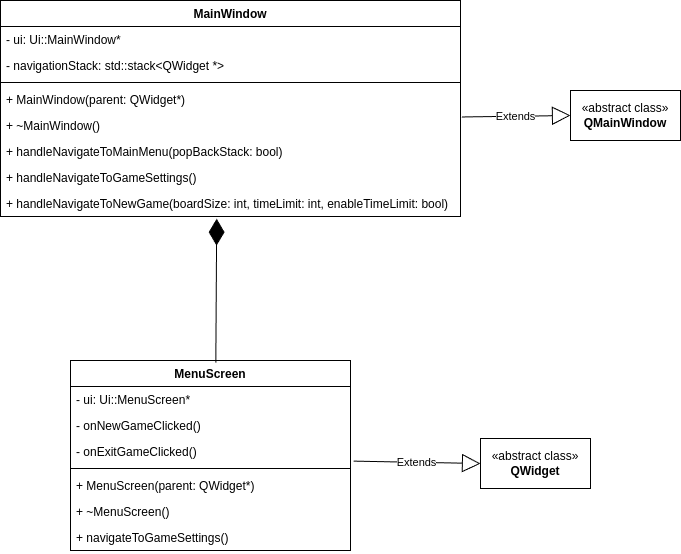

The diagram above was exported from draw.io. Its source (the exported page's mxGraphModel, read from the mxfile embedded in the PNG):
<mxGraphModel dx="2918" dy="1215" grid="1" gridSize="10" guides="1" tooltips="1" connect="1" arrows="1" fold="1" page="1" pageScale="1" pageWidth="850" pageHeight="1100" math="0" shadow="0">
  <root>
    <mxCell id="0" />
    <mxCell id="1" parent="0" />
    <mxCell id="B0EpvE0kEeVwKEUwveSU-1" value="MenuScreen&lt;div&gt;&lt;br&gt;&lt;/div&gt;" style="swimlane;fontStyle=1;align=center;verticalAlign=top;childLayout=stackLayout;horizontal=1;startSize=26;horizontalStack=0;resizeParent=1;resizeParentMax=0;resizeLast=0;collapsible=1;marginBottom=0;whiteSpace=wrap;html=1;" vertex="1" parent="1">
      <mxGeometry x="-750" y="520" width="280" height="190" as="geometry">
        <mxRectangle x="-280" y="840" width="110" height="40" as="alternateBounds" />
      </mxGeometry>
    </mxCell>
    <mxCell id="B0EpvE0kEeVwKEUwveSU-2" value="- ui: Ui::MenuScreen*" style="text;strokeColor=none;fillColor=none;align=left;verticalAlign=top;spacingLeft=4;spacingRight=4;overflow=hidden;rotatable=0;points=[[0,0.5],[1,0.5]];portConstraint=eastwest;whiteSpace=wrap;html=1;" vertex="1" parent="B0EpvE0kEeVwKEUwveSU-1">
      <mxGeometry y="26" width="280" height="26" as="geometry" />
    </mxCell>
    <mxCell id="B0EpvE0kEeVwKEUwveSU-3" value="- onNewGameClicked()" style="text;strokeColor=none;fillColor=none;align=left;verticalAlign=top;spacingLeft=4;spacingRight=4;overflow=hidden;rotatable=0;points=[[0,0.5],[1,0.5]];portConstraint=eastwest;whiteSpace=wrap;html=1;" vertex="1" parent="B0EpvE0kEeVwKEUwveSU-1">
      <mxGeometry y="52" width="280" height="26" as="geometry" />
    </mxCell>
    <mxCell id="B0EpvE0kEeVwKEUwveSU-4" value="- onExitGameClicked()" style="text;strokeColor=none;fillColor=none;align=left;verticalAlign=top;spacingLeft=4;spacingRight=4;overflow=hidden;rotatable=0;points=[[0,0.5],[1,0.5]];portConstraint=eastwest;whiteSpace=wrap;html=1;" vertex="1" parent="B0EpvE0kEeVwKEUwveSU-1">
      <mxGeometry y="78" width="280" height="26" as="geometry" />
    </mxCell>
    <mxCell id="B0EpvE0kEeVwKEUwveSU-5" value="" style="line;strokeWidth=1;fillColor=none;align=left;verticalAlign=middle;spacingTop=-1;spacingLeft=3;spacingRight=3;rotatable=0;labelPosition=right;points=[];portConstraint=eastwest;strokeColor=inherit;" vertex="1" parent="B0EpvE0kEeVwKEUwveSU-1">
      <mxGeometry y="104" width="280" height="8" as="geometry" />
    </mxCell>
    <mxCell id="B0EpvE0kEeVwKEUwveSU-6" value="+ MenuScreen(parent: QWidget*)" style="text;strokeColor=none;fillColor=none;align=left;verticalAlign=top;spacingLeft=4;spacingRight=4;overflow=hidden;rotatable=0;points=[[0,0.5],[1,0.5]];portConstraint=eastwest;whiteSpace=wrap;html=1;" vertex="1" parent="B0EpvE0kEeVwKEUwveSU-1">
      <mxGeometry y="112" width="280" height="26" as="geometry" />
    </mxCell>
    <mxCell id="B0EpvE0kEeVwKEUwveSU-7" value="+ ~MenuScreen()" style="text;strokeColor=none;fillColor=none;align=left;verticalAlign=top;spacingLeft=4;spacingRight=4;overflow=hidden;rotatable=0;points=[[0,0.5],[1,0.5]];portConstraint=eastwest;whiteSpace=wrap;html=1;" vertex="1" parent="B0EpvE0kEeVwKEUwveSU-1">
      <mxGeometry y="138" width="280" height="26" as="geometry" />
    </mxCell>
    <mxCell id="B0EpvE0kEeVwKEUwveSU-8" value="+ navigateToGameSettings()&lt;span style=&quot;white-space: pre;&quot;&gt;&#09;&lt;/span&gt;" style="text;strokeColor=none;fillColor=none;align=left;verticalAlign=top;spacingLeft=4;spacingRight=4;overflow=hidden;rotatable=0;points=[[0,0.5],[1,0.5]];portConstraint=eastwest;whiteSpace=wrap;html=1;" vertex="1" parent="B0EpvE0kEeVwKEUwveSU-1">
      <mxGeometry y="164" width="280" height="26" as="geometry" />
    </mxCell>
    <mxCell id="_BvWv4NmxABkEVqEkob0-1" value="MainWindow" style="swimlane;fontStyle=1;align=center;verticalAlign=top;childLayout=stackLayout;horizontal=1;startSize=26;horizontalStack=0;resizeParent=1;resizeParentMax=0;resizeLast=0;collapsible=1;marginBottom=0;whiteSpace=wrap;html=1;" vertex="1" parent="1">
      <mxGeometry x="-820" y="160" width="460" height="216" as="geometry">
        <mxRectangle x="110" y="170" width="110" height="30" as="alternateBounds" />
      </mxGeometry>
    </mxCell>
    <mxCell id="_BvWv4NmxABkEVqEkob0-2" value="- ui: Ui::MainWindow*" style="text;strokeColor=none;fillColor=none;align=left;verticalAlign=top;spacingLeft=4;spacingRight=4;overflow=hidden;rotatable=0;points=[[0,0.5],[1,0.5]];portConstraint=eastwest;whiteSpace=wrap;html=1;" vertex="1" parent="_BvWv4NmxABkEVqEkob0-1">
      <mxGeometry y="26" width="460" height="26" as="geometry" />
    </mxCell>
    <mxCell id="_BvWv4NmxABkEVqEkob0-3" value="- navigationStack: std::stack&amp;lt;QWidget *&amp;gt;" style="text;strokeColor=none;fillColor=none;align=left;verticalAlign=top;spacingLeft=4;spacingRight=4;overflow=hidden;rotatable=0;points=[[0,0.5],[1,0.5]];portConstraint=eastwest;whiteSpace=wrap;html=1;" vertex="1" parent="_BvWv4NmxABkEVqEkob0-1">
      <mxGeometry y="52" width="460" height="26" as="geometry" />
    </mxCell>
    <mxCell id="_BvWv4NmxABkEVqEkob0-4" value="" style="line;strokeWidth=1;fillColor=none;align=left;verticalAlign=middle;spacingTop=-1;spacingLeft=3;spacingRight=3;rotatable=0;labelPosition=right;points=[];portConstraint=eastwest;strokeColor=inherit;" vertex="1" parent="_BvWv4NmxABkEVqEkob0-1">
      <mxGeometry y="78" width="460" height="8" as="geometry" />
    </mxCell>
    <mxCell id="_BvWv4NmxABkEVqEkob0-5" value="+ MainWindow(parent: QWidget*)" style="text;strokeColor=none;fillColor=none;align=left;verticalAlign=top;spacingLeft=4;spacingRight=4;overflow=hidden;rotatable=0;points=[[0,0.5],[1,0.5]];portConstraint=eastwest;whiteSpace=wrap;html=1;" vertex="1" parent="_BvWv4NmxABkEVqEkob0-1">
      <mxGeometry y="86" width="460" height="26" as="geometry" />
    </mxCell>
    <mxCell id="_BvWv4NmxABkEVqEkob0-6" value="+ ~MainWindow()" style="text;strokeColor=none;fillColor=none;align=left;verticalAlign=top;spacingLeft=4;spacingRight=4;overflow=hidden;rotatable=0;points=[[0,0.5],[1,0.5]];portConstraint=eastwest;whiteSpace=wrap;html=1;" vertex="1" parent="_BvWv4NmxABkEVqEkob0-1">
      <mxGeometry y="112" width="460" height="26" as="geometry" />
    </mxCell>
    <mxCell id="_BvWv4NmxABkEVqEkob0-7" value="+ handleNavigateToMainMenu(popBackStack: bool)" style="text;strokeColor=none;fillColor=none;align=left;verticalAlign=top;spacingLeft=4;spacingRight=4;overflow=hidden;rotatable=0;points=[[0,0.5],[1,0.5]];portConstraint=eastwest;whiteSpace=wrap;html=1;" vertex="1" parent="_BvWv4NmxABkEVqEkob0-1">
      <mxGeometry y="138" width="460" height="26" as="geometry" />
    </mxCell>
    <mxCell id="_BvWv4NmxABkEVqEkob0-8" value="+ handleNavigateToGameSettings()&lt;span style=&quot;white-space: pre;&quot;&gt;&#09;&lt;/span&gt;" style="text;strokeColor=none;fillColor=none;align=left;verticalAlign=top;spacingLeft=4;spacingRight=4;overflow=hidden;rotatable=0;points=[[0,0.5],[1,0.5]];portConstraint=eastwest;whiteSpace=wrap;html=1;" vertex="1" parent="_BvWv4NmxABkEVqEkob0-1">
      <mxGeometry y="164" width="460" height="26" as="geometry" />
    </mxCell>
    <mxCell id="_BvWv4NmxABkEVqEkob0-9" value="+ handleNavigateToNewGame(boardSize: int, timeLimit: int, enableTimeLimit: bool)" style="text;strokeColor=none;fillColor=none;align=left;verticalAlign=top;spacingLeft=4;spacingRight=4;overflow=hidden;rotatable=0;points=[[0,0.5],[1,0.5]];portConstraint=eastwest;whiteSpace=wrap;html=1;" vertex="1" parent="_BvWv4NmxABkEVqEkob0-1">
      <mxGeometry y="190" width="460" height="26" as="geometry" />
    </mxCell>
    <mxCell id="hjhNf3W-ydoqU4FP-k9P-1" value="" style="endArrow=diamondThin;endFill=1;endSize=24;html=1;rounded=0;entryX=0.47;entryY=1.085;entryDx=0;entryDy=0;entryPerimeter=0;exitX=0.519;exitY=0.011;exitDx=0;exitDy=0;exitPerimeter=0;" edge="1" parent="1" source="B0EpvE0kEeVwKEUwveSU-1" target="_BvWv4NmxABkEVqEkob0-9">
      <mxGeometry width="160" relative="1" as="geometry">
        <mxPoint x="-290" y="470" as="sourcePoint" />
        <mxPoint x="-130" y="470" as="targetPoint" />
      </mxGeometry>
    </mxCell>
    <mxCell id="DNO46mi4xrdXvdr7iTvY-1" value="«abstract class»&lt;br&gt;&lt;b&gt;QWidget&lt;/b&gt;" style="html=1;whiteSpace=wrap;" vertex="1" parent="1">
      <mxGeometry x="-340" y="598" width="110" height="50" as="geometry" />
    </mxCell>
    <mxCell id="DNO46mi4xrdXvdr7iTvY-2" value="«abstract class»&lt;br&gt;&lt;b&gt;QMainWindow&lt;/b&gt;" style="html=1;whiteSpace=wrap;" vertex="1" parent="1">
      <mxGeometry x="-250" y="250" width="110" height="50" as="geometry" />
    </mxCell>
    <mxCell id="DNO46mi4xrdXvdr7iTvY-3" value="Extends" style="endArrow=block;endSize=16;endFill=0;html=1;rounded=0;exitX=1.011;exitY=0.87;exitDx=0;exitDy=0;exitPerimeter=0;entryX=0;entryY=0.5;entryDx=0;entryDy=0;" edge="1" parent="1" source="B0EpvE0kEeVwKEUwveSU-4" target="DNO46mi4xrdXvdr7iTvY-1">
      <mxGeometry width="160" relative="1" as="geometry">
        <mxPoint x="-450" y="470" as="sourcePoint" />
        <mxPoint x="-290" y="470" as="targetPoint" />
      </mxGeometry>
    </mxCell>
    <mxCell id="DNO46mi4xrdXvdr7iTvY-4" value="Extends" style="endArrow=block;endSize=16;endFill=0;html=1;rounded=0;exitX=1.003;exitY=0.172;exitDx=0;exitDy=0;exitPerimeter=0;entryX=0;entryY=0.5;entryDx=0;entryDy=0;" edge="1" parent="1" source="_BvWv4NmxABkEVqEkob0-6" target="DNO46mi4xrdXvdr7iTvY-2">
      <mxGeometry width="160" relative="1" as="geometry">
        <mxPoint x="-310" y="374" as="sourcePoint" />
        <mxPoint x="-203" y="376" as="targetPoint" />
      </mxGeometry>
    </mxCell>
  </root>
</mxGraphModel>